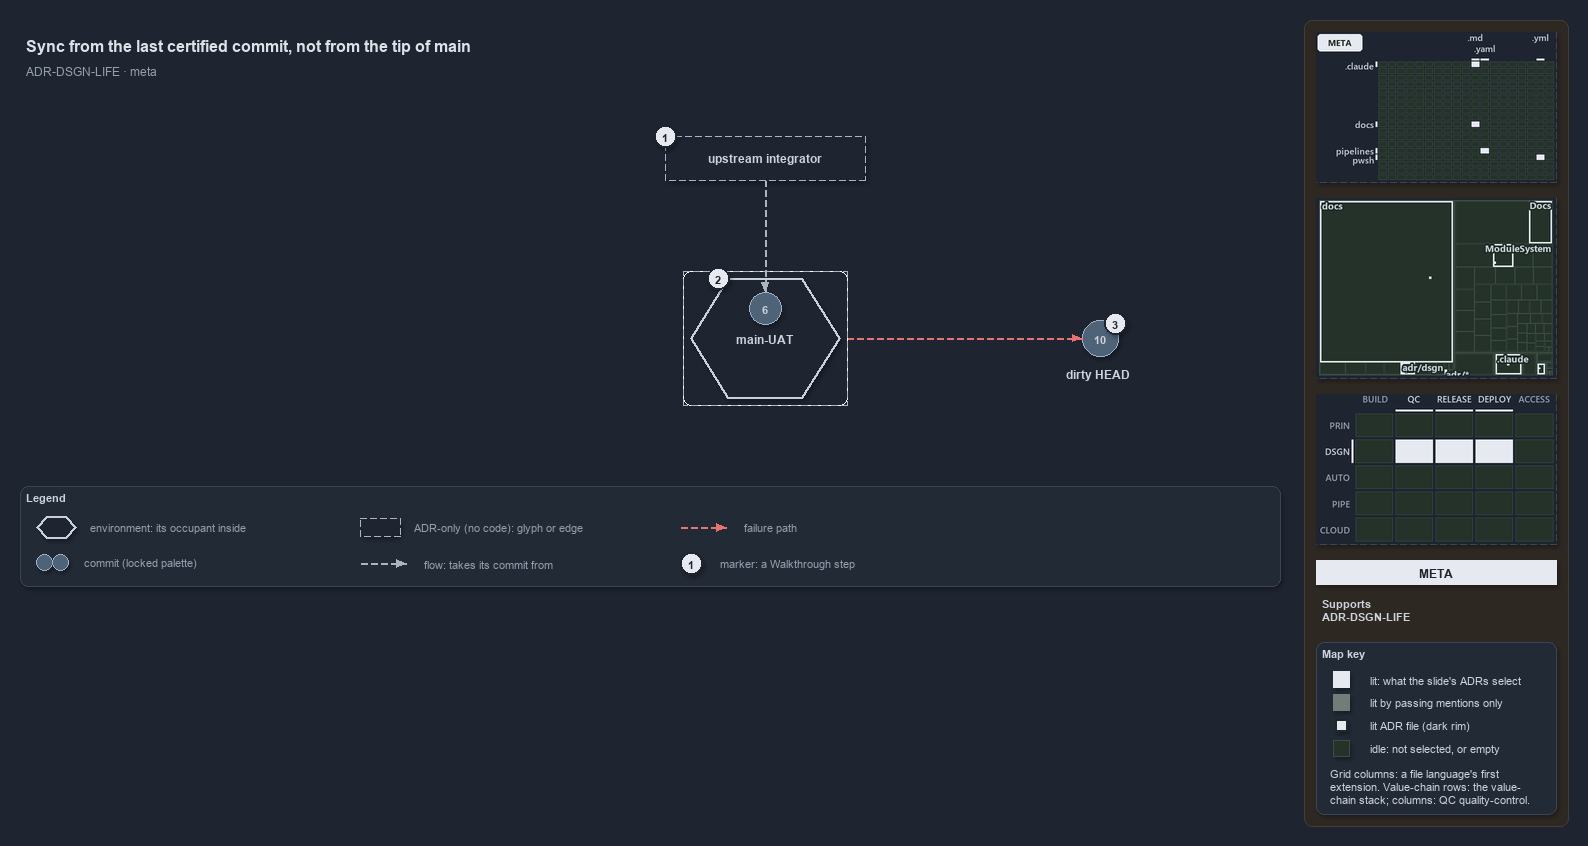

The diagram above was exported from draw.io. Its source (the exported page's mxGraphModel, read from the mxfile embedded in the PNG):
<mxGraphModel dx="1024" dy="768" grid="0" gridSize="10" guides="1" tooltips="1" connect="1" arrows="1" fold="1" page="1" pageScale="1" pageWidth="1572" pageHeight="600" background="#1E2430" math="0" shadow="1">
  <root>
    <mxCell id="0" />
    <mxCell id="1" parent="0" />
    <mxCell id="sidebar-bg" value="" style="rounded=1;arcSize=2;html=1;fillColor=#2E2823;strokeColor=#453C33;shadow=0;" vertex="1" parent="1">
      <mxGeometry x="1304" y="4" width="264" height="806" as="geometry" />
    </mxCell>
    <mxCell id="title" value="Sync from the last certified commit, not from the tip of main" style="text;html=1;align=left;verticalAlign=middle;fontSize=16;fontStyle=1;fontColor=#DDE2E9;" vertex="1" parent="1">
      <mxGeometry x="20" y="14" width="1260" height="30" as="geometry" />
    </mxCell>
    <mxCell id="subtitle" value="ADR-DSGN-LIFE &amp;#183; meta" style="text;html=1;align=left;verticalAlign=middle;fontSize=12;fontColor=#949FAE;" vertex="1" parent="1">
      <mxGeometry x="20" y="44" width="1240" height="20" as="geometry" />
    </mxCell>
    <mxCell id="env-mainuat-frame" value="" style="rounded=1;arcSize=6;html=1;fillColor=none;strokeColor=#AAB4C3;dashed=1;" vertex="1" parent="1">
      <mxGeometry x="683" y="255" width="164" height="134" as="geometry" />
    </mxCell>
    <mxCell id="env-mainuat" value="&lt;b&gt;main-UAT&lt;/b&gt;" style="shape=hexagon;perimeter=hexagonPerimeter2;whiteSpace=wrap;html=1;fillColor=#1E2430;strokeColor=#C7D0DB;strokeWidth=2;fontColor=#CDD3DC;fontSize=12;dashed=1;" vertex="1" parent="1">
      <mxGeometry x="690" y="262" width="150" height="120" as="geometry" />
    </mxCell>
    <mxCell id="commit-6" value="6" style="ellipse;html=1;fillColor=#4E6378;strokeColor=#9FB3C8;strokeWidth=1.5;fontStyle=1;fontSize=11;fontColor=#CDD3DC;" vertex="1" parent="1">
      <mxGeometry x="749" y="276" width="32" height="32" as="geometry" />
    </mxCell>
    <mxCell id="integrator" value="&lt;b&gt;upstream integrator&lt;/b&gt;" style="rounded=1;whiteSpace=wrap;html=1;arcSize=20;fillColor=#1E2430;strokeColor=#AAB4C3;dashed=1;fontSize=12;" vertex="1" parent="1">
      <mxGeometry x="665" y="120" width="200" height="44" as="geometry" />
    </mxCell>
    <mxCell id="port-integrator-bottom" value="" style="text;html=1;strokeColor=none;fillColor=none;" vertex="1" parent="1">
      <mxGeometry x="765" y="164" width="1" height="1" as="geometry" />
    </mxCell>
    <mxCell id="edge-integrator-occupant" value="" style="edgeStyle=orthogonalEdgeStyle;rounded=1;html=1;fontSize=10;endArrow=block;strokeColor=#AAB4C3;dashed=1;fontColor=#CDD3DC;shadow=0;" edge="1" parent="1" source="port-integrator-bottom" target="commit-6">
      <mxGeometry relative="1" as="geometry" />
    </mxCell>
    <mxCell id="commit-10" value="10" style="ellipse;html=1;fillColor=#4E6378;strokeColor=#9FB3C8;strokeWidth=1.5;fontStyle=1;fontSize=11;fontColor=#CDD3DC;" vertex="1" parent="1">
      <mxGeometry x="1082" y="304" width="36" height="36" as="geometry" />
    </mxCell>
    <mxCell id="commit-10-name" value="dirty HEAD" style="text;html=1;align=left;verticalAlign=middle;fontSize=12;fontStyle=1;fontColor=#CDD3DC;" vertex="1" parent="1">
      <mxGeometry x="1060" y="348" width="120" height="20" as="geometry" />
    </mxCell>
    <mxCell id="port-envmainuat-right" value="" style="text;html=1;strokeColor=none;fillColor=none;" vertex="1" parent="1">
      <mxGeometry x="847" y="322" width="1" height="1" as="geometry" />
    </mxCell>
    <mxCell id="edge-mainuat-head" value="" style="edgeStyle=orthogonalEdgeStyle;rounded=1;html=1;fontSize=10;endArrow=block;strokeColor=#E57373;dashed=1;fontColor=#CDD3DC;shadow=0;" edge="1" parent="1" source="port-envmainuat-right" target="commit-10">
      <mxGeometry relative="1" as="geometry" />
    </mxCell>
    <mxCell id="mark-1" value="1" style="ellipse;html=1;fillColor=#E6EAF0;strokeColor=#1E2430;strokeWidth=2;fontColor=#1E2430;fontStyle=1;fontSize=11;" vertex="1" parent="1">
      <mxGeometry x="654" y="109" width="22" height="22" as="geometry" />
    </mxCell>
    <mxCell id="mark-2" value="2" style="ellipse;html=1;fillColor=#E6EAF0;strokeColor=#1E2430;strokeWidth=2;fontColor=#1E2430;fontStyle=1;fontSize=11;" vertex="1" parent="1">
      <mxGeometry x="707.125" y="251" width="22" height="22" as="geometry" />
    </mxCell>
    <mxCell id="mark-3" value="3" style="ellipse;html=1;fillColor=#E6EAF0;strokeColor=#1E2430;strokeWidth=2;fontColor=#1E2430;fontStyle=1;fontSize=11;" vertex="1" parent="1">
      <mxGeometry x="1104" y="296" width="22" height="22" as="geometry" />
    </mxCell>
    <mxCell id="legend" value="&lt;b&gt;Legend&lt;/b&gt;" style="rounded=1;whiteSpace=wrap;html=1;arcSize=6;fillColor=#222A36;strokeColor=#3A4555;align=left;verticalAlign=top;spacing=8;fontSize=11;fontColor=#CDD3DC;" vertex="1" parent="1">
      <mxGeometry x="20" y="470" width="1260" height="100" as="geometry" />
    </mxCell>
    <mxCell id="legend-env" value="" style="shape=hexagon;perimeter=hexagonPerimeter2;whiteSpace=wrap;html=1;fillColor=#1E2430;strokeColor=#C7D0DB;strokeWidth=2;fontColor=#CDD3DC;fontSize=12;dashed=1;" vertex="1" parent="1">
      <mxGeometry x="36" y="500" width="40" height="22" as="geometry" />
    </mxCell>
    <mxCell id="legend-env-text" value="environment: its occupant inside" style="text;html=1;align=left;verticalAlign=middle;fontSize=11;fontColor=#949FAE;" vertex="1" parent="1">
      <mxGeometry x="84" y="501" width="220" height="20" as="geometry" />
    </mxCell>
    <mxCell id="legend-commit-0" value="" style="ellipse;html=1;fillColor=#4E6378;strokeColor=#9FB3C8;strokeWidth=1.5;fontColor=#CDD3DC;" vertex="1" parent="1">
      <mxGeometry x="36" y="538" width="16" height="16" as="geometry" />
    </mxCell>
    <mxCell id="legend-commit-1" value="" style="ellipse;html=1;fillColor=#4E6378;strokeColor=#9FB3C8;strokeWidth=1.5;fontColor=#CDD3DC;" vertex="1" parent="1">
      <mxGeometry x="52" y="538" width="16" height="16" as="geometry" />
    </mxCell>
    <mxCell id="legend-commit-text" value="commit (locked palette)" style="text;html=1;align=left;verticalAlign=middle;fontSize=11;fontColor=#949FAE;" vertex="1" parent="1">
      <mxGeometry x="78" y="536" width="200" height="20" as="geometry" />
    </mxCell>
    <mxCell id="legend-adr" value="" style="rounded=1;whiteSpace=wrap;html=1;arcSize=20;fillColor=#1E2430;strokeColor=#AAB4C3;dashed=1;fontSize=12;" vertex="1" parent="1">
      <mxGeometry x="360" y="502" width="40" height="18" as="geometry" />
    </mxCell>
    <mxCell id="legend-adr-text" value="ADR-only (no code): glyph or edge" style="text;html=1;align=left;verticalAlign=middle;fontSize=11;fontColor=#949FAE;" vertex="1" parent="1">
      <mxGeometry x="408" y="501" width="220" height="20" as="geometry" />
    </mxCell>
    <mxCell id="legend-flow-a" value="" style="text;html=1;strokeColor=none;fillColor=none;" vertex="1" parent="1">
      <mxGeometry x="360" y="547" width="1" height="1" as="geometry" />
    </mxCell>
    <mxCell id="legend-flow-b" value="" style="text;html=1;strokeColor=none;fillColor=none;" vertex="1" parent="1">
      <mxGeometry x="406" y="547" width="1" height="1" as="geometry" />
    </mxCell>
    <mxCell id="legend-flow" value="" style="edgeStyle=orthogonalEdgeStyle;rounded=1;html=1;fontSize=10;endArrow=block;strokeColor=#AAB4C3;dashed=1;fontColor=#CDD3DC;shadow=0;" edge="1" parent="1" source="legend-flow-a" target="legend-flow-b">
      <mxGeometry relative="1" as="geometry" />
    </mxCell>
    <mxCell id="legend-flow-text" value="flow: takes its commit from" style="text;html=1;align=left;verticalAlign=middle;fontSize=11;fontColor=#949FAE;" vertex="1" parent="1">
      <mxGeometry x="418" y="537" width="220" height="20" as="geometry" />
    </mxCell>
    <mxCell id="legend-fail-a" value="" style="text;html=1;strokeColor=none;fillColor=none;" vertex="1" parent="1">
      <mxGeometry x="680" y="511" width="1" height="1" as="geometry" />
    </mxCell>
    <mxCell id="legend-fail-b" value="" style="text;html=1;strokeColor=none;fillColor=none;" vertex="1" parent="1">
      <mxGeometry x="726" y="511" width="1" height="1" as="geometry" />
    </mxCell>
    <mxCell id="legend-fail" value="" style="edgeStyle=orthogonalEdgeStyle;rounded=1;html=1;fontSize=10;endArrow=block;strokeColor=#E57373;dashed=1;fontColor=#CDD3DC;shadow=0;" edge="1" parent="1" source="legend-fail-a" target="legend-fail-b">
      <mxGeometry relative="1" as="geometry" />
    </mxCell>
    <mxCell id="legend-fail-text" value="failure path" style="text;html=1;align=left;verticalAlign=middle;fontSize=11;fontColor=#949FAE;" vertex="1" parent="1">
      <mxGeometry x="738" y="501" width="220" height="20" as="geometry" />
    </mxCell>
    <mxCell id="legend-mark" value="1" style="ellipse;html=1;fillColor=#E6EAF0;strokeColor=#1E2430;strokeWidth=2;fontColor=#1E2430;fontStyle=1;fontSize=11;" vertex="1" parent="1">
      <mxGeometry x="680" y="536" width="22" height="22" as="geometry" />
    </mxCell>
    <mxCell id="legend-mark-text" value="marker: a Walkthrough step" style="text;html=1;align=left;verticalAlign=middle;fontSize=11;fontColor=#949FAE;" vertex="1" parent="1">
      <mxGeometry x="714" y="537" width="200" height="20" as="geometry" />
    </mxCell>
    <mxCell id="minimap-grid" value="" style="shape=image;html=1;imageAspect=0;aspect=fixed;verticalLabelPosition=bottom;strokeColor=#3A4555;dashed=1;fillColor=#222A36;image=data:image/png,(base64 omitted: 9788 chars);" vertex="1" parent="1">
      <mxGeometry x="1316" y="16" width="240" height="150" as="geometry" />
    </mxCell>
    <mxCell id="minimap-tree" value="" style="shape=image;html=1;imageAspect=0;aspect=fixed;verticalLabelPosition=bottom;strokeColor=#3A4555;dashed=1;fillColor=#222A36;image=data:image/png,(base64 omitted: 15660 chars);" vertex="1" parent="1">
      <mxGeometry x="1316" y="182" width="240" height="180" as="geometry" />
    </mxCell>
    <mxCell id="minimap-chain" value="" style="shape=image;html=1;imageAspect=0;aspect=fixed;verticalLabelPosition=bottom;strokeColor=#3A4555;dashed=1;fillColor=#222A36;image=data:image/png,(base64 omitted: 13568 chars);" vertex="1" parent="1">
      <mxGeometry x="1316" y="378" width="240" height="150" as="geometry" />
    </mxCell>
    <mxCell id="lens-badge" value="META" style="rounded=0;whiteSpace=wrap;html=1;align=center;verticalAlign=middle;fontSize=12;fontStyle=1;fontColor=#1E2430;fillColor=#E6EAF0;strokeColor=none;" vertex="1" parent="1">
      <mxGeometry x="1316" y="544" width="240" height="24" as="geometry" />
    </mxCell>
    <mxCell id="supports" value="&lt;b&gt;Supports&lt;/b&gt;&lt;br&gt;ADR-DSGN-LIFE" style="text;html=1;whiteSpace=wrap;align=left;verticalAlign=top;fontSize=11;fontColor=#CDD3DC;" vertex="1" parent="1">
      <mxGeometry x="1316" y="576" width="240" height="38" as="geometry" />
    </mxCell>
    <mxCell id="mapkey" value="&lt;b&gt;Map key&lt;/b&gt;" style="rounded=1;arcSize=6;whiteSpace=wrap;html=1;align=left;verticalAlign=top;fontSize=11;fontColor=#CDD3DC;fillColor=#222A36;strokeColor=#3A4555;spacingLeft=8;spacingTop=2;" vertex="1" parent="1">
      <mxGeometry x="1316" y="626" width="240" height="172" as="geometry" />
    </mxCell>
    <mxCell id="mapkey-lit" value="" style="rounded=0;html=1;fillColor=#E6EAF0;strokeColor=#E6EAF0;" vertex="1" parent="1">
      <mxGeometry x="1333.0" y="655.0" width="16" height="16" as="geometry" />
    </mxCell>
    <mxCell id="mapkey-lit-text" value="lit: what the slide's ADRs select" style="text;html=1;align=left;verticalAlign=middle;fontSize=11;fontColor=#CDD3DC;" vertex="1" parent="1">
      <mxGeometry x="1364" y="653" width="184" height="20" as="geometry" />
    </mxCell>
    <mxCell id="mapkey-touched" value="" style="rounded=0;html=1;fillColor=#727C79;strokeColor=#727C79;" vertex="1" parent="1">
      <mxGeometry x="1333.0" y="678.0" width="16" height="16" as="geometry" />
    </mxCell>
    <mxCell id="mapkey-touched-text" value="lit by passing mentions only" style="text;html=1;align=left;verticalAlign=middle;fontSize=11;fontColor=#CDD3DC;" vertex="1" parent="1">
      <mxGeometry x="1364" y="676" width="184" height="20" as="geometry" />
    </mxCell>
    <mxCell id="mapkey-adr" value="" style="rounded=0;html=1;fillColor=#E6EAF0;strokeColor=#1C2A24;strokeWidth=2;" vertex="1" parent="1">
      <mxGeometry x="1335.0" y="703.0" width="12" height="12" as="geometry" />
    </mxCell>
    <mxCell id="mapkey-adr-text" value="lit ADR file (dark rim)" style="text;html=1;align=left;verticalAlign=middle;fontSize=11;fontColor=#CDD3DC;" vertex="1" parent="1">
      <mxGeometry x="1364" y="699" width="184" height="20" as="geometry" />
    </mxCell>
    <mxCell id="mapkey-idle" value="" style="rounded=0;html=1;fillColor=#243229;strokeColor=#3B4D43;" vertex="1" parent="1">
      <mxGeometry x="1333.0" y="724.0" width="16" height="16" as="geometry" />
    </mxCell>
    <mxCell id="mapkey-idle-text" value="idle: not selected, or empty" style="text;html=1;align=left;verticalAlign=middle;fontSize=11;fontColor=#CDD3DC;" vertex="1" parent="1">
      <mxGeometry x="1364" y="722" width="184" height="20" as="geometry" />
    </mxCell>
    <mxCell id="mapkey-codes" value="Grid columns: a file language's first&lt;br&gt;extension. Value-chain rows: the value-&lt;br&gt;chain stack; columns: QC quality-control." style="text;html=1;align=left;verticalAlign=top;whiteSpace=wrap;fontSize=11;fontColor=#CDD3DC;" vertex="1" parent="1">
      <mxGeometry x="1324" y="746" width="224" height="46" as="geometry" />
    </mxCell>
  </root>
</mxGraphModel>